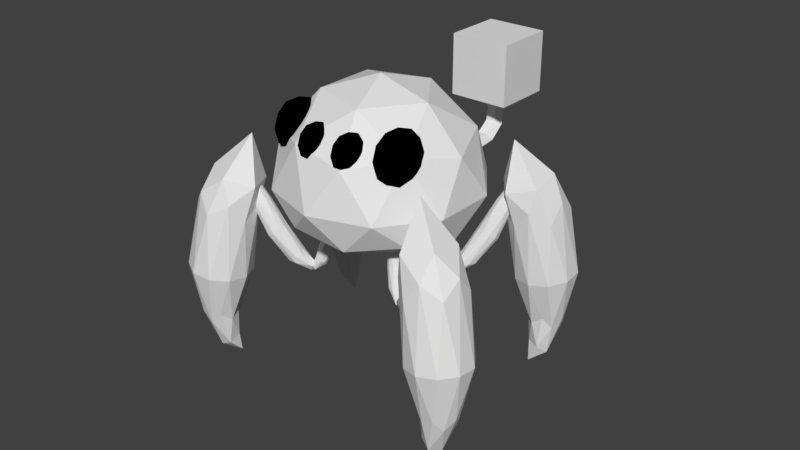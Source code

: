 # Source: YellowSpiderEnemy.blend  (saved by Blender 2.79.0; exported with 4.5.12 LTS)
import bpy
from mathutils import Matrix  # noqa: F401  (used for matrix-valued properties, if any)

bpy.ops.wm.read_factory_settings(use_empty=True)
scene = bpy.context.scene
scene.name = 'Scene'

# ---- collections
col_collection_1 = bpy.data.collections.new('Collection 1'); scene.collection.children.link(col_collection_1)

# ---- materials (node trees are filled in below, after node groups)
mat_body = bpy.data.materials.new('Body')
mat_body.alpha_threshold = 0.0
mat_body.use_transparent_shadow = False
mat_body.roughness = 0.5
mat_spidereyes = bpy.data.materials.new('SpiderEyes')
mat_spidereyes.alpha_threshold = 0.0
mat_spidereyes.use_transparent_shadow = False
mat_spidereyes.diffuse_color = (0.0, 0.0, 0.0, 1.0)
mat_spidereyes.roughness = 0.5

# ---- material node trees

# ---- world
world_world = bpy.data.worlds.new('World'); scene.world = world_world
world_world.color = (0.05088, 0.05088, 0.05088)
world_world.use_sun_shadow = False
world_world.sun_shadow_jitter_overblur = 0.0
world_world.cycles.sampling_method = 'MANUAL'

# ---- meshes
me_icosphere_015 = bpy.data.meshes.new('Icosphere.015')
me_icosphere_015.from_pydata([(1.705e-13, -2.469, -1.805), (0.6832, -1.061, -0.9788), (-0.2761, -1.319, -0.9094), (-0.8721, -0.6298, -1.076), (-0.2811, 0.05313, -1.248), (0.6801, -0.2135, -1.188), (0.5033, -0.3028, 0.9147), (-1.099, 0.206, 0.8723), (-1.099, 1.852, 0.7352), (0.5033, 2.361, 0.6928), (1.494, 1.029, 0.8037), (0.05213, 1.448, 2.27), (-0.1625, -1.966, -1.47), (0.4253, -1.869, -1.533), (0.2355, -1.529, -1.062), (0.7976, -0.879, -1.226), (0.4253, -1.555, -1.736), (-0.5257, -1.712, -1.635), (-0.6787, -1.275, -1.119), (-0.1625, -1.458, -1.799), (-0.6816, -0.4686, -1.318), (0.2308, -0.224, -1.384), (1.429, -0.2554, -0.2466), (1.429, 0.6226, -0.3578), (0.005217, -1.237, -0.1222), (0.8852, -0.9658, -0.1566), (-1.419, -0.2554, -0.2466), (-0.8747, -0.9658, -0.1566), (-0.8747, 1.333, -0.4477), (-1.419, 0.6226, -0.3578), (0.8852, 1.333, -0.4477), (0.005217, 1.604, -0.4821), (1.163, 0.4042, 1.145), (-0.3609, -0.07959, 1.185), (-1.303, 1.187, 1.079), (-0.3609, 2.454, 0.9739), (1.163, 1.97, 1.014), (0.4365, -0.01123, 1.548), (1.296, 1.16, 1.485), (-0.9541, 0.4363, 1.524), (-0.9541, 1.884, 1.447), (0.4365, 2.332, 1.423), (0.6832, -1.061, -0.9788), (-0.2761, -1.319, -0.9094), (-0.8721, -0.6298, -1.076), (-0.2811, 0.05313, -1.248), (0.6801, -0.2135, -1.188), (0.2355, -1.529, -1.062), (0.7976, -0.879, -1.226), (-0.6787, -1.275, -1.119), (-0.6816, -0.4686, -1.318), (0.2308, -0.224, -1.384), (-0.7283, -3.75, 0.5039), (-0.2638, -2.712, 0.6582), (-0.7436, -2.725, 0.7364), (-1.078, -2.549, 0.5992), (-0.8046, -2.426, 0.4362), (-0.3015, -2.527, 0.4727), (-0.1069, -0.5571, 1.307), (-0.6039, -0.4157, 1.279), (-0.622, -0.09923, 1.121), (-0.1361, -0.04515, 1.051), (0.1822, -0.3282, 1.166), (-0.03165, 0.9206, 1.589), (-0.7853, -3.429, 0.612), (-0.5082, -3.47, 0.5643), (-0.5078, -2.955, 0.6877), (-0.248, -2.839, 0.5327), (-0.5462, -3.522, 0.45), (-0.9946, -3.454, 0.527), (-0.9863, -2.859, 0.653), (-0.8468, -3.512, 0.4269), (-1.022, -2.683, 0.4766), (-0.5659, -2.671, 0.4022), (0.05811, -1.431, 0.8968), (0.04239, -1.263, 0.792), (-0.4154, -1.574, 1.035), (-0.1167, -1.55, 0.9896), (-0.9241, -1.343, 0.9385), (-0.7238, -1.496, 1.015), (-0.7649, -1.057, 0.7409), (-0.9398, -1.176, 0.8337), (-0.1579, -1.111, 0.7152), (-0.4663, -1.032, 0.6956), (0.1208, -0.2884, 1.298), (-0.3413, -0.3398, 1.364), (-0.644, -0.07066, 1.255), (-0.369, 0.1471, 1.121), (0.1036, 0.01255, 1.147), (-0.006466, 0.4249, 1.547), (0.1661, 0.574, 1.469), (-0.2976, 0.5136, 1.532), (-0.305, 0.7175, 1.445), (-0.01841, 0.7548, 1.406), (-0.2638, -2.712, 0.6582), (-0.7436, -2.725, 0.7364), (-1.078, -2.549, 0.5992), (-0.8046, -2.426, 0.4362), (-0.3015, -2.527, 0.4727), (-0.5078, -2.955, 0.6877), (-0.248, -2.839, 0.5327), (-0.9863, -2.859, 0.653), (-1.022, -2.683, 0.4766), (-0.5659, -2.671, 0.4022), (-0.7566, -3.507, 0.4391), (-1.063, -3.491, 0.7399), (-0.699, -3.447, 0.7508), (-0.5428, -3.78, 0.7496), (-0.8104, -4.03, 0.7379), (-1.132, -3.852, 0.7319), (-0.9342, -3.026, 1.456), (-0.6141, -3.201, 1.474), (-0.6877, -3.551, 1.506), (-1.053, -3.593, 1.508), (-1.206, -3.268, 1.477), (-0.9011, -2.976, 1.9), (-0.706, -3.455, 0.5423), (-0.9158, -3.471, 0.5231), (-0.8748, -3.418, 0.6846), (-1.129, -3.656, 0.6734), (-0.9427, -3.649, 0.4774), (-0.6032, -3.623, 0.5083), (-0.569, -3.587, 0.6902), (-0.7494, -3.743, 0.4682), (-0.6345, -3.93, 0.6826), (-0.9807, -3.973, 0.6722), (-1.212, -3.412, 1.127), (-1.257, -3.633, 1.138), (-0.8192, -3.232, 1.124), (-1.045, -3.259, 1.122), (-0.5268, -3.546, 1.144), (-0.6213, -3.341, 1.132), (-0.7387, -3.92, 1.161), (-0.5716, -3.766, 1.155), (-1.162, -3.837, 1.151), (-0.9643, -3.947, 1.159), (-1.103, -3.077, 1.523), (-0.7548, -3.037, 1.521), (-0.61, -3.346, 1.551), (-0.8682, -3.576, 1.571), (-1.173, -3.41, 1.554), (-0.9213, -2.898, 1.767), (-1.081, -3.037, 1.784), (-0.7332, -2.999, 1.779), (-0.7767, -3.201, 1.804), (-0.9916, -3.224, 1.807), (-1.063, -3.491, 0.7399), (-0.699, -3.447, 0.7508), (-0.5428, -3.78, 0.7496), (-0.8104, -4.03, 0.7379), (-1.132, -3.852, 0.7319), (-0.8748, -3.418, 0.6846), (-1.129, -3.656, 0.6734), (-0.569, -3.587, 0.6902), (-0.6345, -3.93, 0.6826), (-0.9807, -3.973, 0.6722)], [], [(0, 13, 12), (1, 13, 15), (0, 12, 17), (0, 17, 19), (0, 19, 16), (1, 15, 22), (2, 14, 24), (3, 18, 26), (4, 20, 28), (5, 21, 30), (1, 22, 25), (2, 24, 27), (3, 26, 29), (4, 28, 31), (5, 30, 23), (6, 32, 37), (7, 33, 39), (8, 34, 40), (9, 35, 41), (10, 36, 38), (38, 41, 11), (38, 36, 41), (36, 9, 41), (41, 40, 11), (41, 35, 40), (35, 8, 40), (40, 39, 11), (40, 34, 39), (34, 7, 39), (39, 37, 11), (39, 33, 37), (33, 6, 37), (37, 38, 11), (37, 32, 38), (32, 10, 38), (23, 36, 10), (23, 30, 36), (30, 9, 36), (31, 35, 9), (31, 28, 35), (28, 8, 35), (29, 34, 8), (29, 26, 34), (26, 7, 34), (27, 33, 7), (27, 24, 33), (24, 6, 33), (25, 32, 6), (25, 22, 32), (22, 10, 32), (30, 31, 9), (30, 21, 31), (21, 4, 31), (28, 29, 8), (28, 20, 29), (20, 3, 29), (26, 27, 7), (26, 18, 27), (18, 2, 27), (24, 25, 6), (24, 14, 25), (14, 1, 25), (22, 23, 10), (22, 15, 23), (15, 5, 23), (16, 21, 5), (16, 19, 21), (19, 4, 21), (19, 20, 4), (19, 17, 20), (17, 3, 20), (17, 18, 3), (17, 12, 18), (12, 2, 18), (15, 16, 5), (15, 13, 16), (13, 0, 16), (12, 14, 2), (12, 13, 14), (13, 1, 14), (15, 5, 46, 48), (3, 18, 49, 44), (15, 1, 42, 48), (20, 3, 44, 50), (4, 20, 50, 45), (14, 1, 42, 47), (21, 4, 45, 51), (18, 2, 43, 49), (2, 14, 47, 43), (5, 21, 51, 46), (52, 65, 64), (53, 65, 67), (52, 64, 69), (52, 69, 71), (52, 71, 68), (53, 67, 74), (54, 66, 76), (55, 70, 78), (56, 72, 80), (57, 73, 82), (53, 74, 77), (54, 76, 79), (55, 78, 81), (56, 80, 83), (57, 82, 75), (58, 84, 89), (59, 85, 91), (60, 86, 92), (61, 87, 93), (62, 88, 90), (90, 93, 63), (90, 88, 93), (88, 61, 93), (93, 92, 63), (93, 87, 92), (87, 60, 92), (92, 91, 63), (92, 86, 91), (86, 59, 91), (91, 89, 63), (91, 85, 89), (85, 58, 89), (89, 90, 63), (89, 84, 90), (84, 62, 90), (75, 88, 62), (75, 82, 88), (82, 61, 88), (83, 87, 61), (83, 80, 87), (80, 60, 87), (81, 86, 60), (81, 78, 86), (78, 59, 86), (79, 85, 59), (79, 76, 85), (76, 58, 85), (77, 84, 58), (77, 74, 84), (74, 62, 84), (82, 83, 61), (82, 73, 83), (73, 56, 83), (80, 81, 60), (80, 72, 81), (72, 55, 81), (78, 79, 59), (78, 70, 79), (70, 54, 79), (76, 77, 58), (76, 66, 77), (66, 53, 77), (74, 75, 62), (74, 67, 75), (67, 57, 75), (68, 73, 57), (68, 71, 73), (71, 56, 73), (71, 72, 56), (71, 69, 72), (69, 55, 72), (69, 70, 55), (69, 64, 70), (64, 54, 70), (67, 68, 57), (67, 65, 68), (65, 52, 68), (64, 66, 54), (64, 65, 66), (65, 53, 66), (67, 57, 98, 100), (55, 70, 101, 96), (67, 53, 94, 100), (72, 55, 96, 102), (56, 72, 102, 97), (66, 53, 94, 99), (73, 56, 97, 103), (70, 54, 95, 101), (54, 66, 99, 95), (57, 73, 103, 98), (104, 117, 116), (105, 117, 119), (104, 116, 121), (104, 121, 123), (104, 123, 120), (105, 119, 126), (106, 118, 128), (107, 122, 130), (108, 124, 132), (109, 125, 134), (105, 126, 129), (106, 128, 131), (107, 130, 133), (108, 132, 135), (109, 134, 127), (110, 136, 141), (111, 137, 143), (112, 138, 144), (113, 139, 145), (114, 140, 142), (142, 145, 115), (142, 140, 145), (140, 113, 145), (145, 144, 115), (145, 139, 144), (139, 112, 144), (144, 143, 115), (144, 138, 143), (138, 111, 143), (143, 141, 115), (143, 137, 141), (137, 110, 141), (141, 142, 115), (141, 136, 142), (136, 114, 142), (127, 140, 114), (127, 134, 140), (134, 113, 140), (135, 139, 113), (135, 132, 139), (132, 112, 139), (133, 138, 112), (133, 130, 138), (130, 111, 138), (131, 137, 111), (131, 128, 137), (128, 110, 137), (129, 136, 110), (129, 126, 136), (126, 114, 136), (134, 135, 113), (134, 125, 135), (125, 108, 135), (132, 133, 112), (132, 124, 133), (124, 107, 133), (130, 131, 111), (130, 122, 131), (122, 106, 131), (128, 129, 110), (128, 118, 129), (118, 105, 129), (126, 127, 114), (126, 119, 127), (119, 109, 127), (120, 125, 109), (120, 123, 125), (123, 108, 125), (123, 124, 108), (123, 121, 124), (121, 107, 124), (121, 122, 107), (121, 116, 122), (116, 106, 122), (119, 120, 109), (119, 117, 120), (117, 104, 120), (116, 118, 106), (116, 117, 118), (117, 105, 118), (119, 109, 150, 152), (107, 122, 153, 148), (119, 105, 146, 152), (124, 107, 148, 154), (108, 124, 154, 149), (118, 105, 146, 151), (125, 108, 149, 155), (122, 106, 147, 153), (106, 118, 151, 147), (109, 125, 155, 150)])
me_icosphere_015.materials.append(mat_body)
me_icosphere_015.use_remesh_preserve_volume = False
me_icosphere_015.use_remesh_preserve_attributes = False
me_icosphere_015.use_mirror_vertex_groups = False
me_icosphere_015.update()
me_icosphere_010 = bpy.data.meshes.new('Icosphere.010')
me_icosphere_010.from_pydata([(1.705e-13, -2.469, -1.805), (0.6832, -1.061, -0.9788), (-0.2761, -1.319, -0.9094), (-0.8721, -0.6298, -1.076), (-0.2811, 0.05313, -1.248), (0.6801, -0.2135, -1.188), (0.5033, -0.3028, 0.9147), (-1.099, 0.206, 0.8723), (-1.099, 1.852, 0.7352), (0.5033, 2.361, 0.6928), (1.494, 1.029, 0.8037), (0.05213, 1.448, 2.27), (-0.1625, -1.966, -1.47), (0.4253, -1.869, -1.533), (0.2355, -1.529, -1.062), (0.7976, -0.879, -1.226), (0.4253, -1.555, -1.736), (-0.5257, -1.712, -1.635), (-0.6787, -1.275, -1.119), (-0.1625, -1.458, -1.799), (-0.6816, -0.4686, -1.318), (0.2308, -0.224, -1.384), (1.429, -0.2554, -0.2466), (1.429, 0.6226, -0.3578), (0.005217, -1.237, -0.1222), (0.8852, -0.9658, -0.1566), (-1.419, -0.2554, -0.2466), (-0.8747, -0.9658, -0.1566), (-0.8747, 1.333, -0.4477), (-1.419, 0.6226, -0.3578), (0.8852, 1.333, -0.4477), (0.005217, 1.604, -0.4821), (1.163, 0.4042, 1.145), (-0.3609, -0.07959, 1.185), (-1.303, 1.187, 1.079), (-0.3609, 2.454, 0.9739), (1.163, 1.97, 1.014), (0.4365, -0.01123, 1.548), (1.296, 1.16, 1.485), (-0.9541, 0.4363, 1.524), (-0.9541, 1.884, 1.447), (0.4365, 2.332, 1.423), (0.6832, -1.061, -0.9788), (-0.2761, -1.319, -0.9094), (-0.8721, -0.6298, -1.076), (-0.2811, 0.05313, -1.248), (0.6801, -0.2135, -1.188), (0.2355, -1.529, -1.062), (0.7976, -0.879, -1.226), (-0.6787, -1.275, -1.119), (-0.6816, -0.4686, -1.318), (0.2308, -0.224, -1.384), (-0.7161, -3.502, 0.4372), (-1.078, -3.483, 0.7927), (-0.648, -3.43, 0.8056), (-0.4634, -3.824, 0.8041), (-0.7796, -4.12, 0.7902), (-1.16, -3.91, 0.7832), (-0.9342, -3.026, 1.456), (-0.6141, -3.201, 1.474), (-0.6877, -3.551, 1.506), (-1.053, -3.593, 1.508), (-1.206, -3.268, 1.477), (-0.9011, -2.976, 1.9), (-0.6563, -3.441, 0.5591), (-0.9042, -3.459, 0.5365), (-0.8557, -3.396, 0.7273), (-1.156, -3.678, 0.7141), (-0.9359, -3.669, 0.4824), (-0.5348, -3.639, 0.519), (-0.4943, -3.597, 0.734), (-0.7076, -3.781, 0.4716), (-0.5717, -4.002, 0.725), (-0.9809, -4.053, 0.7127), (-1.212, -3.412, 1.127), (-1.257, -3.633, 1.138), (-0.8192, -3.232, 1.124), (-1.045, -3.259, 1.122), (-0.5268, -3.546, 1.144), (-0.6213, -3.341, 1.132), (-0.7387, -3.92, 1.161), (-0.5716, -3.766, 1.155), (-1.162, -3.837, 1.151), (-0.9643, -3.947, 1.159), (-1.103, -3.077, 1.523), (-0.7548, -3.037, 1.521), (-0.61, -3.346, 1.551), (-0.8682, -3.576, 1.571), (-1.173, -3.41, 1.554), (-0.9213, -2.898, 1.767), (-1.081, -3.037, 1.784), (-0.7332, -2.999, 1.779), (-0.7767, -3.201, 1.804), (-0.9916, -3.224, 1.807), (-1.078, -3.483, 0.7927), (-0.648, -3.43, 0.8056), (-0.4634, -3.824, 0.8041), (-0.7796, -4.12, 0.7902), (-1.16, -3.91, 0.7832), (-0.8557, -3.396, 0.7273), (-1.156, -3.678, 0.7141), (-0.4943, -3.597, 0.734), (-0.5717, -4.002, 0.725), (-0.9809, -4.053, 0.7127), (-0.7283, -3.75, 0.5039), (-0.2638, -2.712, 0.6582), (-0.7436, -2.725, 0.7364), (-1.078, -2.549, 0.5992), (-0.8046, -2.426, 0.4362), (-0.3015, -2.527, 0.4727), (-0.1069, -0.5571, 1.307), (-0.604, -0.4157, 1.279), (-0.622, -0.09923, 1.121), (-0.1361, -0.04515, 1.051), (0.1822, -0.3282, 1.166), (-0.03165, 0.9206, 1.589), (-0.7853, -3.429, 0.612), (-0.5082, -3.47, 0.5643), (-0.5078, -2.955, 0.6877), (-0.248, -2.839, 0.5327), (-0.5462, -3.522, 0.45), (-0.9946, -3.454, 0.527), (-0.9863, -2.859, 0.653), (-0.8468, -3.512, 0.4269), (-1.022, -2.683, 0.4766), (-0.5659, -2.671, 0.4022), (0.05811, -1.431, 0.8968), (0.04238, -1.263, 0.792), (-0.4154, -1.574, 1.035), (-0.1167, -1.55, 0.9896), (-0.9241, -1.343, 0.9385), (-0.7238, -1.496, 1.015), (-0.7649, -1.057, 0.7409), (-0.9398, -1.176, 0.8337), (-0.1579, -1.111, 0.7152), (-0.4663, -1.032, 0.6956), (0.1208, -0.2884, 1.298), (-0.3413, -0.3398, 1.364), (-0.644, -0.07066, 1.255), (-0.369, 0.1471, 1.121), (0.1036, 0.01255, 1.147), (-0.006467, 0.4249, 1.547), (0.1661, 0.574, 1.469), (-0.2976, 0.5136, 1.532), (-0.305, 0.7175, 1.445), (-0.01841, 0.7548, 1.406), (-0.2638, -2.712, 0.6582), (-0.7436, -2.725, 0.7364), (-1.078, -2.549, 0.5992), (-0.8046, -2.426, 0.4362), (-0.3015, -2.527, 0.4727), (-0.5078, -2.955, 0.6877), (-0.248, -2.839, 0.5327), (-0.9863, -2.859, 0.653), (-1.022, -2.683, 0.4766), (-0.5659, -2.671, 0.4022)], [], [(0, 13, 12), (1, 13, 15), (0, 12, 17), (0, 17, 19), (0, 19, 16), (1, 15, 22), (2, 14, 24), (3, 18, 26), (4, 20, 28), (5, 21, 30), (1, 22, 25), (2, 24, 27), (3, 26, 29), (4, 28, 31), (5, 30, 23), (6, 32, 37), (7, 33, 39), (8, 34, 40), (9, 35, 41), (10, 36, 38), (38, 41, 11), (38, 36, 41), (36, 9, 41), (41, 40, 11), (41, 35, 40), (35, 8, 40), (40, 39, 11), (40, 34, 39), (34, 7, 39), (39, 37, 11), (39, 33, 37), (33, 6, 37), (37, 38, 11), (37, 32, 38), (32, 10, 38), (23, 36, 10), (23, 30, 36), (30, 9, 36), (31, 35, 9), (31, 28, 35), (28, 8, 35), (29, 34, 8), (29, 26, 34), (26, 7, 34), (27, 33, 7), (27, 24, 33), (24, 6, 33), (25, 32, 6), (25, 22, 32), (22, 10, 32), (30, 31, 9), (30, 21, 31), (21, 4, 31), (28, 29, 8), (28, 20, 29), (20, 3, 29), (26, 27, 7), (26, 18, 27), (18, 2, 27), (24, 25, 6), (24, 14, 25), (14, 1, 25), (22, 23, 10), (22, 15, 23), (15, 5, 23), (16, 21, 5), (16, 19, 21), (19, 4, 21), (19, 20, 4), (19, 17, 20), (17, 3, 20), (17, 18, 3), (17, 12, 18), (12, 2, 18), (15, 16, 5), (15, 13, 16), (13, 0, 16), (12, 14, 2), (12, 13, 14), (13, 1, 14), (15, 5, 46, 48), (3, 18, 49, 44), (15, 1, 42, 48), (20, 3, 44, 50), (4, 20, 50, 45), (14, 1, 42, 47), (21, 4, 45, 51), (18, 2, 43, 49), (2, 14, 47, 43), (5, 21, 51, 46), (52, 65, 64), (53, 65, 67), (52, 64, 69), (52, 69, 71), (52, 71, 68), (53, 67, 74), (54, 66, 76), (55, 70, 78), (56, 72, 80), (57, 73, 82), (53, 74, 77), (54, 76, 79), (55, 78, 81), (56, 80, 83), (57, 82, 75), (58, 84, 89), (59, 85, 91), (60, 86, 92), (61, 87, 93), (62, 88, 90), (90, 93, 63), (90, 88, 93), (88, 61, 93), (93, 92, 63), (93, 87, 92), (87, 60, 92), (92, 91, 63), (92, 86, 91), (86, 59, 91), (91, 89, 63), (91, 85, 89), (85, 58, 89), (89, 90, 63), (89, 84, 90), (84, 62, 90), (75, 88, 62), (75, 82, 88), (82, 61, 88), (83, 87, 61), (83, 80, 87), (80, 60, 87), (81, 86, 60), (81, 78, 86), (78, 59, 86), (79, 85, 59), (79, 76, 85), (76, 58, 85), (77, 84, 58), (77, 74, 84), (74, 62, 84), (82, 83, 61), (82, 73, 83), (73, 56, 83), (80, 81, 60), (80, 72, 81), (72, 55, 81), (78, 79, 59), (78, 70, 79), (70, 54, 79), (76, 77, 58), (76, 66, 77), (66, 53, 77), (74, 75, 62), (74, 67, 75), (67, 57, 75), (68, 73, 57), (68, 71, 73), (71, 56, 73), (71, 72, 56), (71, 69, 72), (69, 55, 72), (69, 70, 55), (69, 64, 70), (64, 54, 70), (67, 68, 57), (67, 65, 68), (65, 52, 68), (64, 66, 54), (64, 65, 66), (65, 53, 66), (67, 57, 98, 100), (55, 70, 101, 96), (67, 53, 94, 100), (72, 55, 96, 102), (56, 72, 102, 97), (66, 53, 94, 99), (73, 56, 97, 103), (70, 54, 95, 101), (54, 66, 99, 95), (57, 73, 103, 98), (104, 117, 116), (105, 117, 119), (104, 116, 121), (104, 121, 123), (104, 123, 120), (105, 119, 126), (106, 118, 128), (107, 122, 130), (108, 124, 132), (109, 125, 134), (105, 126, 129), (106, 128, 131), (107, 130, 133), (108, 132, 135), (109, 134, 127), (110, 136, 141), (111, 137, 143), (112, 138, 144), (113, 139, 145), (114, 140, 142), (142, 145, 115), (142, 140, 145), (140, 113, 145), (145, 144, 115), (145, 139, 144), (139, 112, 144), (144, 143, 115), (144, 138, 143), (138, 111, 143), (143, 141, 115), (143, 137, 141), (137, 110, 141), (141, 142, 115), (141, 136, 142), (136, 114, 142), (127, 140, 114), (127, 134, 140), (134, 113, 140), (135, 139, 113), (135, 132, 139), (132, 112, 139), (133, 138, 112), (133, 130, 138), (130, 111, 138), (131, 137, 111), (131, 128, 137), (128, 110, 137), (129, 136, 110), (129, 126, 136), (126, 114, 136), (134, 135, 113), (134, 125, 135), (125, 108, 135), (132, 133, 112), (132, 124, 133), (124, 107, 133), (130, 131, 111), (130, 122, 131), (122, 106, 131), (128, 129, 110), (128, 118, 129), (118, 105, 129), (126, 127, 114), (126, 119, 127), (119, 109, 127), (120, 125, 109), (120, 123, 125), (123, 108, 125), (123, 124, 108), (123, 121, 124), (121, 107, 124), (121, 122, 107), (121, 116, 122), (116, 106, 122), (119, 120, 109), (119, 117, 120), (117, 104, 120), (116, 118, 106), (116, 117, 118), (117, 105, 118), (119, 109, 150, 152), (107, 122, 153, 148), (119, 105, 146, 152), (124, 107, 148, 154), (108, 124, 154, 149), (118, 105, 146, 151), (125, 108, 149, 155), (122, 106, 147, 153), (106, 118, 151, 147), (109, 125, 155, 150)])
me_icosphere_010.materials.append(mat_body)
me_icosphere_010.use_remesh_preserve_volume = False
me_icosphere_010.use_remesh_preserve_attributes = False
me_icosphere_010.use_mirror_vertex_groups = False
me_icosphere_010.update()
me_icosphere_007 = bpy.data.meshes.new('Icosphere.007')
me_icosphere_007.from_pydata([(1.705e-13, -2.469, -1.805), (0.6832, -1.061, -0.9788), (-0.2761, -1.319, -0.9094), (-0.8721, -0.6298, -1.076), (-0.2811, 0.05313, -1.248), (0.6801, -0.2135, -1.188), (0.5033, -0.3028, 0.9147), (-1.099, 0.206, 0.8723), (-1.099, 1.852, 0.7352), (0.5033, 2.361, 0.6928), (1.494, 1.029, 0.8037), (0.05213, 1.448, 2.27), (-0.1625, -1.966, -1.47), (0.4253, -1.869, -1.533), (0.2355, -1.529, -1.062), (0.7976, -0.879, -1.226), (0.4253, -1.555, -1.736), (-0.5257, -1.712, -1.635), (-0.6787, -1.275, -1.119), (-0.1625, -1.458, -1.799), (-0.6816, -0.4686, -1.318), (0.2308, -0.224, -1.384), (1.429, -0.2554, -0.2466), (1.429, 0.6226, -0.3578), (0.005217, -1.237, -0.1222), (0.8852, -0.9658, -0.1566), (-1.419, -0.2554, -0.2466), (-0.8747, -0.9658, -0.1566), (-0.8747, 1.333, -0.4477), (-1.419, 0.6226, -0.3578), (0.8852, 1.333, -0.4477), (0.005217, 1.604, -0.4821), (1.163, 0.4042, 1.145), (-0.3609, -0.07959, 1.185), (-1.303, 1.187, 1.079), (-0.3609, 2.454, 0.9739), (1.163, 1.97, 1.014), (0.4365, -0.01123, 1.548), (1.296, 1.16, 1.485), (-0.9541, 0.4363, 1.524), (-0.9541, 1.884, 1.447), (0.4365, 2.332, 1.423), (0.6832, -1.061, -0.9788), (-0.2761, -1.319, -0.9094), (-0.8721, -0.6298, -1.076), (-0.2811, 0.05313, -1.248), (0.6801, -0.2135, -1.188), (0.2355, -1.529, -1.062), (0.7976, -0.879, -1.226), (-0.6787, -1.275, -1.119), (-0.6816, -0.4686, -1.318), (0.2308, -0.224, -1.384), (-0.7566, -3.507, 0.4391), (-1.063, -3.491, 0.7399), (-0.699, -3.447, 0.7508), (-0.5428, -3.78, 0.7496), (-0.8104, -4.03, 0.7379), (-1.132, -3.852, 0.7319), (-0.9342, -3.026, 1.456), (-0.6141, -3.201, 1.474), (-0.6877, -3.551, 1.506), (-1.053, -3.593, 1.508), (-1.206, -3.268, 1.477), (-0.9011, -2.976, 1.9), (-0.706, -3.455, 0.5423), (-0.9158, -3.471, 0.5231), (-0.8748, -3.418, 0.6846), (-1.129, -3.656, 0.6734), (-0.9427, -3.649, 0.4774), (-0.6032, -3.623, 0.5083), (-0.569, -3.587, 0.6902), (-0.7494, -3.743, 0.4682), (-0.6345, -3.93, 0.6826), (-0.9807, -3.973, 0.6722), (-1.212, -3.412, 1.127), (-1.257, -3.633, 1.138), (-0.8192, -3.232, 1.124), (-1.045, -3.259, 1.122), (-0.5268, -3.546, 1.144), (-0.6213, -3.341, 1.132), (-0.7387, -3.92, 1.161), (-0.5716, -3.766, 1.155), (-1.162, -3.837, 1.151), (-0.9643, -3.947, 1.159), (-1.103, -3.077, 1.523), (-0.7548, -3.037, 1.521), (-0.61, -3.346, 1.551), (-0.8682, -3.576, 1.571), (-1.173, -3.41, 1.554), (-0.9213, -2.898, 1.767), (-1.081, -3.037, 1.784), (-0.7332, -2.999, 1.779), (-0.7767, -3.201, 1.804), (-0.9916, -3.224, 1.807), (-1.063, -3.491, 0.7399), (-0.699, -3.447, 0.7508), (-0.5428, -3.78, 0.7496), (-0.8104, -4.03, 0.7379), (-1.132, -3.852, 0.7319), (-0.8748, -3.418, 0.6846), (-1.129, -3.656, 0.6734), (-0.569, -3.587, 0.6902), (-0.6345, -3.93, 0.6826), (-0.9807, -3.973, 0.6722), (-0.7283, -3.75, 0.5039), (-0.2638, -2.712, 0.6582), (-0.7436, -2.725, 0.7364), (-1.078, -2.549, 0.5992), (-0.8046, -2.426, 0.4362), (-0.3015, -2.527, 0.4727), (-0.1069, -0.5571, 1.307), (-0.6039, -0.4157, 1.279), (-0.622, -0.09923, 1.121), (-0.1361, -0.04515, 1.051), (0.1822, -0.3282, 1.166), (-0.03165, 0.9206, 1.589), (-0.7853, -3.429, 0.612), (-0.5082, -3.47, 0.5643), (-0.5078, -2.955, 0.6877), (-0.248, -2.839, 0.5327), (-0.5462, -3.522, 0.45), (-0.9946, -3.454, 0.527), (-0.9863, -2.859, 0.653), (-0.8468, -3.512, 0.4269), (-1.022, -2.683, 0.4766), (-0.5659, -2.671, 0.4022), (0.05811, -1.431, 0.8968), (0.04239, -1.263, 0.792), (-0.4154, -1.574, 1.035), (-0.1167, -1.55, 0.9896), (-0.9241, -1.343, 0.9385), (-0.7238, -1.496, 1.015), (-0.7649, -1.057, 0.7409), (-0.9398, -1.176, 0.8337), (-0.1579, -1.111, 0.7152), (-0.4663, -1.032, 0.6956), (0.1208, -0.2884, 1.298), (-0.3413, -0.3398, 1.364), (-0.644, -0.07066, 1.255), (-0.369, 0.1471, 1.121), (0.1036, 0.01255, 1.147), (-0.006466, 0.4249, 1.547), (0.1661, 0.574, 1.469), (-0.2976, 0.5136, 1.532), (-0.305, 0.7175, 1.445), (-0.01841, 0.7548, 1.406), (-0.2638, -2.712, 0.6582), (-0.7436, -2.725, 0.7364), (-1.078, -2.549, 0.5992), (-0.8046, -2.426, 0.4362), (-0.3015, -2.527, 0.4727), (-0.5078, -2.955, 0.6877), (-0.248, -2.839, 0.5327), (-0.9863, -2.859, 0.653), (-1.022, -2.683, 0.4766), (-0.5659, -2.671, 0.4022)], [], [(0, 13, 12), (1, 13, 15), (0, 12, 17), (0, 17, 19), (0, 19, 16), (1, 15, 22), (2, 14, 24), (3, 18, 26), (4, 20, 28), (5, 21, 30), (1, 22, 25), (2, 24, 27), (3, 26, 29), (4, 28, 31), (5, 30, 23), (6, 32, 37), (7, 33, 39), (8, 34, 40), (9, 35, 41), (10, 36, 38), (38, 41, 11), (38, 36, 41), (36, 9, 41), (41, 40, 11), (41, 35, 40), (35, 8, 40), (40, 39, 11), (40, 34, 39), (34, 7, 39), (39, 37, 11), (39, 33, 37), (33, 6, 37), (37, 38, 11), (37, 32, 38), (32, 10, 38), (23, 36, 10), (23, 30, 36), (30, 9, 36), (31, 35, 9), (31, 28, 35), (28, 8, 35), (29, 34, 8), (29, 26, 34), (26, 7, 34), (27, 33, 7), (27, 24, 33), (24, 6, 33), (25, 32, 6), (25, 22, 32), (22, 10, 32), (30, 31, 9), (30, 21, 31), (21, 4, 31), (28, 29, 8), (28, 20, 29), (20, 3, 29), (26, 27, 7), (26, 18, 27), (18, 2, 27), (24, 25, 6), (24, 14, 25), (14, 1, 25), (22, 23, 10), (22, 15, 23), (15, 5, 23), (16, 21, 5), (16, 19, 21), (19, 4, 21), (19, 20, 4), (19, 17, 20), (17, 3, 20), (17, 18, 3), (17, 12, 18), (12, 2, 18), (15, 16, 5), (15, 13, 16), (13, 0, 16), (12, 14, 2), (12, 13, 14), (13, 1, 14), (15, 5, 46, 48), (3, 18, 49, 44), (15, 1, 42, 48), (20, 3, 44, 50), (4, 20, 50, 45), (14, 1, 42, 47), (21, 4, 45, 51), (18, 2, 43, 49), (2, 14, 47, 43), (5, 21, 51, 46), (52, 65, 64), (53, 65, 67), (52, 64, 69), (52, 69, 71), (52, 71, 68), (53, 67, 74), (54, 66, 76), (55, 70, 78), (56, 72, 80), (57, 73, 82), (53, 74, 77), (54, 76, 79), (55, 78, 81), (56, 80, 83), (57, 82, 75), (58, 84, 89), (59, 85, 91), (60, 86, 92), (61, 87, 93), (62, 88, 90), (90, 93, 63), (90, 88, 93), (88, 61, 93), (93, 92, 63), (93, 87, 92), (87, 60, 92), (92, 91, 63), (92, 86, 91), (86, 59, 91), (91, 89, 63), (91, 85, 89), (85, 58, 89), (89, 90, 63), (89, 84, 90), (84, 62, 90), (75, 88, 62), (75, 82, 88), (82, 61, 88), (83, 87, 61), (83, 80, 87), (80, 60, 87), (81, 86, 60), (81, 78, 86), (78, 59, 86), (79, 85, 59), (79, 76, 85), (76, 58, 85), (77, 84, 58), (77, 74, 84), (74, 62, 84), (82, 83, 61), (82, 73, 83), (73, 56, 83), (80, 81, 60), (80, 72, 81), (72, 55, 81), (78, 79, 59), (78, 70, 79), (70, 54, 79), (76, 77, 58), (76, 66, 77), (66, 53, 77), (74, 75, 62), (74, 67, 75), (67, 57, 75), (68, 73, 57), (68, 71, 73), (71, 56, 73), (71, 72, 56), (71, 69, 72), (69, 55, 72), (69, 70, 55), (69, 64, 70), (64, 54, 70), (67, 68, 57), (67, 65, 68), (65, 52, 68), (64, 66, 54), (64, 65, 66), (65, 53, 66), (67, 57, 98, 100), (55, 70, 101, 96), (67, 53, 94, 100), (72, 55, 96, 102), (56, 72, 102, 97), (66, 53, 94, 99), (73, 56, 97, 103), (70, 54, 95, 101), (54, 66, 99, 95), (57, 73, 103, 98), (104, 117, 116), (105, 117, 119), (104, 116, 121), (104, 121, 123), (104, 123, 120), (105, 119, 126), (106, 118, 128), (107, 122, 130), (108, 124, 132), (109, 125, 134), (105, 126, 129), (106, 128, 131), (107, 130, 133), (108, 132, 135), (109, 134, 127), (110, 136, 141), (111, 137, 143), (112, 138, 144), (113, 139, 145), (114, 140, 142), (142, 145, 115), (142, 140, 145), (140, 113, 145), (145, 144, 115), (145, 139, 144), (139, 112, 144), (144, 143, 115), (144, 138, 143), (138, 111, 143), (143, 141, 115), (143, 137, 141), (137, 110, 141), (141, 142, 115), (141, 136, 142), (136, 114, 142), (127, 140, 114), (127, 134, 140), (134, 113, 140), (135, 139, 113), (135, 132, 139), (132, 112, 139), (133, 138, 112), (133, 130, 138), (130, 111, 138), (131, 137, 111), (131, 128, 137), (128, 110, 137), (129, 136, 110), (129, 126, 136), (126, 114, 136), (134, 135, 113), (134, 125, 135), (125, 108, 135), (132, 133, 112), (132, 124, 133), (124, 107, 133), (130, 131, 111), (130, 122, 131), (122, 106, 131), (128, 129, 110), (128, 118, 129), (118, 105, 129), (126, 127, 114), (126, 119, 127), (119, 109, 127), (120, 125, 109), (120, 123, 125), (123, 108, 125), (123, 124, 108), (123, 121, 124), (121, 107, 124), (121, 122, 107), (121, 116, 122), (116, 106, 122), (119, 120, 109), (119, 117, 120), (117, 104, 120), (116, 118, 106), (116, 117, 118), (117, 105, 118), (119, 109, 150, 152), (107, 122, 153, 148), (119, 105, 146, 152), (124, 107, 148, 154), (108, 124, 154, 149), (118, 105, 146, 151), (125, 108, 149, 155), (122, 106, 147, 153), (106, 118, 151, 147), (109, 125, 155, 150)])
me_icosphere_007.materials.append(mat_body)
me_icosphere_007.use_remesh_preserve_volume = False
me_icosphere_007.use_remesh_preserve_attributes = False
me_icosphere_007.use_mirror_vertex_groups = False
me_icosphere_007.update()
me_icosphere_003 = bpy.data.meshes.new('Icosphere.003')
me_icosphere_003.from_pydata([(1.705e-13, -2.469, -1.805), (0.6832, -1.061, -0.9788), (-0.2761, -1.319, -0.9094), (-0.8721, -0.6298, -1.076), (-0.2811, 0.05313, -1.248), (0.6801, -0.2135, -1.188), (0.5033, -0.3028, 0.9147), (-1.099, 0.206, 0.8723), (-1.099, 1.852, 0.7352), (0.5033, 2.361, 0.6928), (1.494, 1.029, 0.8037), (0.05213, 1.448, 2.27), (-0.1625, -1.966, -1.47), (0.4253, -1.869, -1.533), (0.2355, -1.529, -1.062), (0.7976, -0.879, -1.226), (0.4253, -1.555, -1.736), (-0.5257, -1.712, -1.635), (-0.6787, -1.275, -1.119), (-0.1625, -1.458, -1.799), (-0.6816, -0.4686, -1.318), (0.2308, -0.224, -1.384), (1.429, -0.2554, -0.2466), (1.429, 0.6226, -0.3578), (0.005217, -1.237, -0.1222), (0.8852, -0.9658, -0.1566), (-1.419, -0.2554, -0.2466), (-0.8747, -0.9658, -0.1566), (-0.8747, 1.333, -0.4477), (-1.419, 0.6226, -0.3578), (0.8852, 1.333, -0.4477), (0.005217, 1.604, -0.4821), (1.163, 0.4042, 1.145), (-0.3609, -0.07959, 1.185), (-1.303, 1.187, 1.079), (-0.3609, 2.454, 0.9739), (1.163, 1.97, 1.014), (0.4365, -0.01123, 1.548), (1.296, 1.16, 1.485), (-0.9541, 0.4363, 1.524), (-0.9541, 1.884, 1.447), (0.4365, 2.332, 1.423), (0.6832, -1.061, -0.9788), (-0.2761, -1.319, -0.9094), (-0.8721, -0.6298, -1.076), (-0.2811, 0.05313, -1.248), (0.6801, -0.2135, -1.188), (0.2355, -1.529, -1.062), (0.7976, -0.879, -1.226), (-0.6787, -1.275, -1.119), (-0.6816, -0.4686, -1.318), (0.2308, -0.224, -1.384), (-0.7283, -3.75, 0.5039), (-0.2638, -2.712, 0.6582), (-0.7436, -2.725, 0.7364), (-1.078, -2.549, 0.5992), (-0.8046, -2.426, 0.4362), (-0.3015, -2.527, 0.4727), (-0.1069, -0.5571, 1.307), (-0.604, -0.4157, 1.279), (-0.622, -0.09923, 1.121), (-0.1361, -0.04515, 1.051), (0.1822, -0.3282, 1.166), (-0.03165, 0.9206, 1.589), (-0.7853, -3.429, 0.6119), (-0.5082, -3.47, 0.5643), (-0.5078, -2.955, 0.6877), (-0.248, -2.839, 0.5327), (-0.5462, -3.522, 0.45), (-0.9946, -3.454, 0.527), (-0.9863, -2.859, 0.653), (-0.8468, -3.512, 0.4269), (-1.022, -2.683, 0.4766), (-0.5659, -2.671, 0.4022), (0.05811, -1.431, 0.8968), (0.04238, -1.263, 0.792), (-0.4154, -1.574, 1.035), (-0.1167, -1.55, 0.9896), (-0.9241, -1.343, 0.9385), (-0.7238, -1.496, 1.015), (-0.7649, -1.057, 0.7409), (-0.9398, -1.176, 0.8337), (-0.1579, -1.111, 0.7151), (-0.4663, -1.032, 0.6956), (0.1208, -0.2884, 1.298), (-0.3413, -0.3398, 1.364), (-0.644, -0.07066, 1.255), (-0.369, 0.1471, 1.121), (0.1036, 0.01255, 1.147), (-0.006467, 0.4249, 1.547), (0.1661, 0.574, 1.469), (-0.2976, 0.5136, 1.532), (-0.305, 0.7175, 1.445), (-0.01841, 0.7548, 1.406), (-0.2638, -2.712, 0.6582), (-0.7436, -2.725, 0.7364), (-1.078, -2.549, 0.5992), (-0.8046, -2.426, 0.4362), (-0.3015, -2.527, 0.4727), (-0.5078, -2.955, 0.6877), (-0.248, -2.839, 0.5327), (-0.9863, -2.859, 0.653), (-1.022, -2.683, 0.4766), (-0.5659, -2.671, 0.4022), (-0.7566, -3.507, 0.4391), (-1.063, -3.491, 0.7399), (-0.699, -3.447, 0.7508), (-0.5428, -3.78, 0.7496), (-0.8104, -4.03, 0.7379), (-1.132, -3.852, 0.7319), (-0.9342, -3.026, 1.456), (-0.6141, -3.201, 1.474), (-0.6877, -3.551, 1.506), (-1.053, -3.593, 1.508), (-1.206, -3.268, 1.477), (-0.9011, -2.976, 1.9), (-0.706, -3.455, 0.5423), (-0.9158, -3.471, 0.5231), (-0.8748, -3.418, 0.6846), (-1.129, -3.656, 0.6734), (-0.9427, -3.649, 0.4774), (-0.6032, -3.623, 0.5083), (-0.569, -3.587, 0.6902), (-0.7494, -3.743, 0.4682), (-0.6345, -3.93, 0.6826), (-0.9807, -3.973, 0.6722), (-1.212, -3.412, 1.127), (-1.257, -3.633, 1.138), (-0.8192, -3.232, 1.124), (-1.045, -3.259, 1.122), (-0.5268, -3.546, 1.144), (-0.6213, -3.341, 1.132), (-0.7387, -3.92, 1.161), (-0.5716, -3.766, 1.155), (-1.162, -3.837, 1.151), (-0.9643, -3.947, 1.159), (-1.103, -3.077, 1.523), (-0.7548, -3.037, 1.521), (-0.61, -3.346, 1.551), (-0.8682, -3.576, 1.571), (-1.173, -3.41, 1.554), (-0.9213, -2.898, 1.767), (-1.081, -3.037, 1.784), (-0.7332, -2.999, 1.779), (-0.7767, -3.201, 1.804), (-0.9916, -3.224, 1.807), (-1.063, -3.491, 0.7399), (-0.699, -3.447, 0.7508), (-0.5428, -3.78, 0.7496), (-0.8104, -4.03, 0.7379), (-1.132, -3.852, 0.7319), (-0.8748, -3.418, 0.6846), (-1.129, -3.656, 0.6734), (-0.569, -3.587, 0.6902), (-0.6345, -3.93, 0.6826), (-0.9807, -3.973, 0.6722)], [], [(0, 13, 12), (1, 13, 15), (0, 12, 17), (0, 17, 19), (0, 19, 16), (1, 15, 22), (2, 14, 24), (3, 18, 26), (4, 20, 28), (5, 21, 30), (1, 22, 25), (2, 24, 27), (3, 26, 29), (4, 28, 31), (5, 30, 23), (6, 32, 37), (7, 33, 39), (8, 34, 40), (9, 35, 41), (10, 36, 38), (38, 41, 11), (38, 36, 41), (36, 9, 41), (41, 40, 11), (41, 35, 40), (35, 8, 40), (40, 39, 11), (40, 34, 39), (34, 7, 39), (39, 37, 11), (39, 33, 37), (33, 6, 37), (37, 38, 11), (37, 32, 38), (32, 10, 38), (23, 36, 10), (23, 30, 36), (30, 9, 36), (31, 35, 9), (31, 28, 35), (28, 8, 35), (29, 34, 8), (29, 26, 34), (26, 7, 34), (27, 33, 7), (27, 24, 33), (24, 6, 33), (25, 32, 6), (25, 22, 32), (22, 10, 32), (30, 31, 9), (30, 21, 31), (21, 4, 31), (28, 29, 8), (28, 20, 29), (20, 3, 29), (26, 27, 7), (26, 18, 27), (18, 2, 27), (24, 25, 6), (24, 14, 25), (14, 1, 25), (22, 23, 10), (22, 15, 23), (15, 5, 23), (16, 21, 5), (16, 19, 21), (19, 4, 21), (19, 20, 4), (19, 17, 20), (17, 3, 20), (17, 18, 3), (17, 12, 18), (12, 2, 18), (15, 16, 5), (15, 13, 16), (13, 0, 16), (12, 14, 2), (12, 13, 14), (13, 1, 14), (15, 5, 46, 48), (3, 18, 49, 44), (15, 1, 42, 48), (20, 3, 44, 50), (4, 20, 50, 45), (14, 1, 42, 47), (21, 4, 45, 51), (18, 2, 43, 49), (2, 14, 47, 43), (5, 21, 51, 46), (52, 65, 64), (53, 65, 67), (52, 64, 69), (52, 69, 71), (52, 71, 68), (53, 67, 74), (54, 66, 76), (55, 70, 78), (56, 72, 80), (57, 73, 82), (53, 74, 77), (54, 76, 79), (55, 78, 81), (56, 80, 83), (57, 82, 75), (58, 84, 89), (59, 85, 91), (60, 86, 92), (61, 87, 93), (62, 88, 90), (90, 93, 63), (90, 88, 93), (88, 61, 93), (93, 92, 63), (93, 87, 92), (87, 60, 92), (92, 91, 63), (92, 86, 91), (86, 59, 91), (91, 89, 63), (91, 85, 89), (85, 58, 89), (89, 90, 63), (89, 84, 90), (84, 62, 90), (75, 88, 62), (75, 82, 88), (82, 61, 88), (83, 87, 61), (83, 80, 87), (80, 60, 87), (81, 86, 60), (81, 78, 86), (78, 59, 86), (79, 85, 59), (79, 76, 85), (76, 58, 85), (77, 84, 58), (77, 74, 84), (74, 62, 84), (82, 83, 61), (82, 73, 83), (73, 56, 83), (80, 81, 60), (80, 72, 81), (72, 55, 81), (78, 79, 59), (78, 70, 79), (70, 54, 79), (76, 77, 58), (76, 66, 77), (66, 53, 77), (74, 75, 62), (74, 67, 75), (67, 57, 75), (68, 73, 57), (68, 71, 73), (71, 56, 73), (71, 72, 56), (71, 69, 72), (69, 55, 72), (69, 70, 55), (69, 64, 70), (64, 54, 70), (67, 68, 57), (67, 65, 68), (65, 52, 68), (64, 66, 54), (64, 65, 66), (65, 53, 66), (67, 57, 98, 100), (55, 70, 101, 96), (67, 53, 94, 100), (72, 55, 96, 102), (56, 72, 102, 97), (66, 53, 94, 99), (73, 56, 97, 103), (70, 54, 95, 101), (54, 66, 99, 95), (57, 73, 103, 98), (104, 117, 116), (105, 117, 119), (104, 116, 121), (104, 121, 123), (104, 123, 120), (105, 119, 126), (106, 118, 128), (107, 122, 130), (108, 124, 132), (109, 125, 134), (105, 126, 129), (106, 128, 131), (107, 130, 133), (108, 132, 135), (109, 134, 127), (110, 136, 141), (111, 137, 143), (112, 138, 144), (113, 139, 145), (114, 140, 142), (142, 145, 115), (142, 140, 145), (140, 113, 145), (145, 144, 115), (145, 139, 144), (139, 112, 144), (144, 143, 115), (144, 138, 143), (138, 111, 143), (143, 141, 115), (143, 137, 141), (137, 110, 141), (141, 142, 115), (141, 136, 142), (136, 114, 142), (127, 140, 114), (127, 134, 140), (134, 113, 140), (135, 139, 113), (135, 132, 139), (132, 112, 139), (133, 138, 112), (133, 130, 138), (130, 111, 138), (131, 137, 111), (131, 128, 137), (128, 110, 137), (129, 136, 110), (129, 126, 136), (126, 114, 136), (134, 135, 113), (134, 125, 135), (125, 108, 135), (132, 133, 112), (132, 124, 133), (124, 107, 133), (130, 131, 111), (130, 122, 131), (122, 106, 131), (128, 129, 110), (128, 118, 129), (118, 105, 129), (126, 127, 114), (126, 119, 127), (119, 109, 127), (120, 125, 109), (120, 123, 125), (123, 108, 125), (123, 124, 108), (123, 121, 124), (121, 107, 124), (121, 122, 107), (121, 116, 122), (116, 106, 122), (119, 120, 109), (119, 117, 120), (117, 104, 120), (116, 118, 106), (116, 117, 118), (117, 105, 118), (119, 109, 150, 152), (107, 122, 153, 148), (119, 105, 146, 152), (124, 107, 148, 154), (108, 124, 154, 149), (118, 105, 146, 151), (125, 108, 149, 155), (122, 106, 147, 153), (106, 118, 151, 147), (109, 125, 155, 150)])
me_icosphere_003.materials.append(mat_body)
me_icosphere_003.use_remesh_preserve_volume = False
me_icosphere_003.use_remesh_preserve_attributes = False
me_icosphere_003.use_mirror_vertex_groups = False
me_icosphere_003.update()
me_icosphere_001 = bpy.data.meshes.new('Icosphere.001')
me_icosphere_001.from_pydata([(0.0, 0.0, -0.0903), (0.7236, -0.5257, 0.133), (-0.2764, -0.8506, 0.133), (-0.8944, 0.0, 0.133), (-0.2764, 0.8506, 0.133), (0.7236, 0.5257, 0.133), (0.2764, -0.8506, 0.8394), (-0.7236, -0.5257, 0.8394), (-0.7236, 0.5257, 0.8394), (0.2764, 0.8506, 0.8394), (0.8944, 0.0, 0.8394), (0.0, 0.0, 1.392), (-0.1625, -0.5, -0.09104), (0.4253, -0.309, -0.09104), (0.2629, -0.809, 0.05444), (0.8506, 0.0, 0.05444), (0.4253, 0.309, -0.09104), (-0.5257, 0.0, -0.09104), (-0.6882, -0.5, 0.05444), (-0.1625, 0.5, -0.09104), (-0.6882, 0.5, 0.05444), (0.2629, 0.809, 0.05444), (0.9511, -0.309, 0.3922), (0.9511, 0.309, 0.3922), (0.0, -1.0, 0.3922), (0.5878, -0.809, 0.3922), (-0.9511, -0.309, 0.3922), (-0.5878, -0.809, 0.3922), (-0.5878, 0.809, 0.3922), (-0.9511, 0.309, 0.3922), (0.5878, 0.809, 0.3922), (-0.0973, 1.302, 0.2427), (0.6882, -0.5, 0.9179), (-0.2629, -0.809, 0.9179), (-0.8506, 0.0, 0.9179), (-0.2629, 0.809, 0.9179), (0.6882, 0.5, 0.9179), (0.1625, -0.5, 1.243), (0.5257, 0.0, 1.243), (-0.4253, -0.309, 1.243), (-0.4253, 0.309, 1.243), (0.1625, 0.5, 1.243), (-0.5136, -0.4949, 0.6717), (-0.3855, -0.6317, 0.8156), (-0.5625, -0.7163, 0.8156), (-0.6719, -0.4949, 0.8156), (-0.5625, -0.2734, 0.8156), (-0.3855, -0.358, 0.8156), (-0.4647, -0.7163, 1.048), (-0.6417, -0.6317, 1.048), (-0.6417, -0.358, 1.048), (-0.4647, -0.2734, 1.048), (-0.3553, -0.4949, 1.048), (-0.5136, -0.4949, 1.192), (-0.5423, -0.625, 0.7106), (-0.4383, -0.5753, 0.7106), (-0.467, -0.7055, 0.7952), (-0.363, -0.4949, 0.7952), (-0.4383, -0.4144, 0.7106), (-0.6066, -0.4949, 0.7106), (-0.6354, -0.625, 0.7952), (-0.5423, -0.3647, 0.7106), (-0.6354, -0.3647, 0.7952), (-0.467, -0.2842, 0.7952), (-0.3452, -0.5753, 0.932), (-0.3452, -0.4144, 0.932), (-0.5136, -0.7552, 0.932), (-0.4095, -0.7055, 0.932), (-0.6819, -0.5753, 0.932), (-0.6176, -0.7055, 0.932), (-0.6176, -0.2842, 0.932), (-0.6819, -0.4144, 0.932), (-0.4095, -0.2842, 0.932), (-0.5136, -0.2345, 0.932), (-0.3918, -0.625, 1.069), (-0.5601, -0.7055, 1.069), (-0.6642, -0.4949, 1.069), (-0.5601, -0.2842, 1.069), (-0.3918, -0.3647, 1.069), (-0.4848, -0.625, 1.153), (-0.4205, -0.4949, 1.153), (-0.5889, -0.5753, 1.153), (-0.5889, -0.4144, 1.153), (-0.4848, -0.3647, 1.153), (0.6172, -0.4949, 0.6717), (0.7453, -0.6317, 0.8156), (0.5683, -0.7163, 0.8156), (0.4589, -0.4949, 0.8156), (0.5683, -0.2734, 0.8156), (0.7453, -0.358, 0.8156), (0.6661, -0.7163, 1.048), (0.4891, -0.6317, 1.048), (0.4891, -0.358, 1.048), (0.6661, -0.2734, 1.048), (0.7755, -0.4949, 1.048), (0.6172, -0.4949, 1.192), (0.5885, -0.625, 0.7106), (0.6925, -0.5753, 0.7106), (0.6638, -0.7055, 0.7952), (0.7678, -0.4949, 0.7952), (0.6925, -0.4144, 0.7106), (0.5242, -0.4949, 0.7106), (0.4954, -0.625, 0.7952), (0.5885, -0.3647, 0.7106), (0.4954, -0.3647, 0.7952), (0.6638, -0.2842, 0.7952), (0.7856, -0.5753, 0.932), (0.7856, -0.4144, 0.932), (0.6172, -0.7552, 0.932), (0.7213, -0.7055, 0.932), (0.4489, -0.5753, 0.932), (0.5132, -0.7055, 0.932), (0.5132, -0.2842, 0.932), (0.4489, -0.4144, 0.932), (0.7213, -0.2842, 0.932), (0.6172, -0.2345, 0.932), (0.739, -0.625, 1.069), (0.5707, -0.7055, 1.069), (0.4666, -0.4949, 1.069), (0.5707, -0.2842, 1.069), (0.739, -0.3647, 1.069), (0.646, -0.625, 1.153), (0.7103, -0.4949, 1.153), (0.5419, -0.5753, 1.153), (0.5419, -0.4144, 1.153), (0.646, -0.3647, 1.153), (0.2472, -0.6919, 0.7467), (0.3384, -0.7894, 0.8492), (0.2124, -0.8496, 0.8492), (0.1345, -0.6919, 0.8492), (0.2124, -0.5343, 0.8492), (0.3384, -0.5945, 0.8492), (0.282, -0.8496, 1.015), (0.156, -0.7894, 1.015), (0.156, -0.5945, 1.015), (0.282, -0.5343, 1.015), (0.3599, -0.6919, 1.015), (0.2472, -0.6919, 1.117), (0.2268, -0.7846, 0.7744), (0.3008, -0.7492, 0.7744), (0.2803, -0.8419, 0.8346), (0.3544, -0.6919, 0.8346), (0.3008, -0.6347, 0.7744), (0.181, -0.6919, 0.7744), (0.1605, -0.7846, 0.8346), (0.2268, -0.5993, 0.7744), (0.1605, -0.5993, 0.8346), (0.2803, -0.542, 0.8346), (0.3671, -0.7492, 0.932), (0.3671, -0.6347, 0.932), (0.2472, -0.8773, 0.932), (0.3213, -0.8419, 0.932), (0.1274, -0.7492, 0.932), (0.1732, -0.8419, 0.932), (0.1732, -0.542, 0.932), (0.1274, -0.6347, 0.932), (0.3213, -0.542, 0.932), (0.2472, -0.5066, 0.932), (0.3339, -0.7846, 1.029), (0.2141, -0.8419, 1.029), (0.14, -0.6919, 1.029), (0.2141, -0.542, 1.029), (0.3339, -0.5993, 1.029), (0.2677, -0.7846, 1.09), (0.3135, -0.6919, 1.09), (0.1936, -0.7492, 1.09), (0.1936, -0.6347, 1.09), (0.2677, -0.5993, 1.09), (-0.1274, -0.6919, 0.7467), (-0.0362, -0.7894, 0.8492), (-0.1622, -0.8496, 0.8492), (-0.2401, -0.6919, 0.8492), (-0.1622, -0.5343, 0.8492), (-0.0362, -0.5945, 0.8492), (-0.09255, -0.8496, 1.015), (-0.2185, -0.7894, 1.015), (-0.2185, -0.5945, 1.015), (-0.09255, -0.5343, 1.015), (-0.01467, -0.6919, 1.015), (-0.1274, -0.6919, 1.117), (-0.1478, -0.7846, 0.7744), (-0.07378, -0.7492, 0.7744), (-0.09425, -0.8419, 0.8346), (-0.02019, -0.6919, 0.8346), (-0.07378, -0.6347, 0.7744), (-0.1936, -0.6919, 0.7744), (-0.2141, -0.7846, 0.8346), (-0.1478, -0.5993, 0.7744), (-0.2141, -0.5993, 0.8346), (-0.09425, -0.542, 0.8346), (-0.007538, -0.7492, 0.932), (-0.007538, -0.6347, 0.932), (-0.1274, -0.8773, 0.932), (-0.05331, -0.8419, 0.932), (-0.2472, -0.7492, 0.932), (-0.2014, -0.8419, 0.932), (-0.2014, -0.542, 0.932), (-0.2472, -0.6347, 0.932), (-0.05331, -0.542, 0.932), (-0.1274, -0.5066, 0.932), (-0.04066, -0.7846, 1.029), (-0.1605, -0.8419, 1.029), (-0.2345, -0.6919, 1.029), (-0.1605, -0.542, 1.029), (-0.04066, -0.5993, 1.029), (-0.1069, -0.7846, 1.09), (-0.06113, -0.6919, 1.09), (-0.181, -0.7492, 1.09), (-0.181, -0.6347, 1.09), (-0.1069, -0.5993, 1.09), (-0.1566, 0.9816, 0.3447), (-0.07433, 0.9925, 0.2763), (-0.09832, 1.602, 0.2741), (0.07167, 0.9925, 0.4629), (-0.07076, 0.9815, 0.4836), (0.0681, 0.9815, 0.2555), (0.1539, 0.9816, 0.3447), (-0.04749, 1.308, 0.2012), (0.04093, 1.308, 0.3142), (-0.04533, 1.302, 0.3268), (0.03877, 1.302, 0.1887), (0.09074, 1.302, 0.2427), (-0.04851, 1.633, 0.246), (-0.1002, 1.779, 0.5404), (0.03991, 1.562, 0.334), (-0.04635, 1.549, 0.3396), (0.03774, 1.636, 0.232), (0.08972, 1.602, 0.2741), (-0.09923, 1.754, 0.395), (-0.04942, 1.795, 0.3837), (-0.1011, 1.776, 0.7263), (0.039, 1.692, 0.4309), (-0.04725, 1.678, 0.4301), (0.03684, 1.803, 0.3724), (0.08881, 1.754, 0.395), (-0.05038, 1.821, 0.5449), (0.03804, 1.708, 0.5508), (-0.04822, 1.695, 0.5447), (0.03588, 1.833, 0.5376), (0.08785, 1.779, 0.5404), (-0.05127, 1.817, 0.733), (-0.007057, 1.776, 0.7568), (0.03715, 1.704, 0.7328), (-0.0491, 1.692, 0.7261), (0.03499, 1.83, 0.7264), (0.08696, 1.776, 0.7263), (-0.3109, 1.451, 0.7117), (-0.3109, 1.451, 1.334), (-0.3109, 2.073, 0.7117), (-0.3109, 2.073, 1.334), (0.3109, 1.451, 0.7117), (0.3109, 1.451, 1.334), (0.3109, 2.073, 0.7117), (0.3109, 2.073, 1.334)], [], [(0, 13, 12), (1, 13, 15), (0, 12, 17), (0, 17, 19), (0, 19, 16), (1, 15, 22), (2, 14, 24), (3, 18, 26), (4, 20, 28), (5, 21, 30), (1, 22, 25), (2, 24, 27), (3, 26, 29), (35, 9, 213, 214), (5, 30, 23), (6, 32, 37), (7, 33, 39), (8, 34, 40), (9, 35, 41), (10, 36, 38), (38, 41, 11), (38, 36, 41), (36, 9, 41), (41, 40, 11), (41, 35, 40), (35, 8, 40), (40, 39, 11), (40, 34, 39), (34, 7, 39), (39, 37, 11), (39, 33, 37), (33, 6, 37), (37, 38, 11), (37, 32, 38), (32, 10, 38), (23, 36, 10), (23, 30, 36), (30, 9, 36), (28, 35, 214, 210), (30, 21, 215, 216), (28, 8, 35), (29, 34, 8), (29, 26, 34), (26, 7, 34), (27, 33, 7), (27, 24, 33), (24, 6, 33), (25, 32, 6), (25, 22, 32), (22, 10, 32), (4, 28, 210, 211), (9, 30, 216, 213), (21, 4, 211, 215), (28, 29, 8), (28, 20, 29), (20, 3, 29), (26, 27, 7), (26, 18, 27), (18, 2, 27), (24, 25, 6), (24, 14, 25), (14, 1, 25), (22, 23, 10), (22, 15, 23), (15, 5, 23), (16, 21, 5), (16, 19, 21), (19, 4, 21), (19, 20, 4), (19, 17, 20), (17, 3, 20), (17, 18, 3), (17, 12, 18), (12, 2, 18), (15, 16, 5), (15, 13, 16), (13, 0, 16), (12, 14, 2), (12, 13, 14), (13, 1, 14), (42, 55, 54), (43, 55, 57), (42, 54, 59), (42, 59, 61), (42, 61, 58), (43, 57, 64), (44, 56, 66), (45, 60, 68), (46, 62, 70), (47, 63, 72), (43, 64, 67), (44, 66, 69), (45, 68, 71), (46, 70, 73), (47, 72, 65), (48, 74, 79), (49, 75, 81), (50, 76, 82), (51, 77, 83), (52, 78, 80), (80, 83, 53), (80, 78, 83), (78, 51, 83), (83, 82, 53), (83, 77, 82), (77, 50, 82), (82, 81, 53), (82, 76, 81), (76, 49, 81), (81, 79, 53), (81, 75, 79), (75, 48, 79), (79, 80, 53), (79, 74, 80), (74, 52, 80), (65, 78, 52), (65, 72, 78), (72, 51, 78), (73, 77, 51), (73, 70, 77), (70, 50, 77), (71, 76, 50), (71, 68, 76), (68, 49, 76), (69, 75, 49), (69, 66, 75), (66, 48, 75), (67, 74, 48), (67, 64, 74), (64, 52, 74), (72, 73, 51), (72, 63, 73), (63, 46, 73), (70, 71, 50), (70, 62, 71), (62, 45, 71), (68, 69, 49), (68, 60, 69), (60, 44, 69), (66, 67, 48), (66, 56, 67), (56, 43, 67), (64, 65, 52), (64, 57, 65), (57, 47, 65), (58, 63, 47), (58, 61, 63), (61, 46, 63), (61, 62, 46), (61, 59, 62), (59, 45, 62), (59, 60, 45), (59, 54, 60), (54, 44, 60), (57, 58, 47), (57, 55, 58), (55, 42, 58), (54, 56, 44), (54, 55, 56), (55, 43, 56), (84, 97, 96), (85, 97, 99), (84, 96, 101), (84, 101, 103), (84, 103, 100), (85, 99, 106), (86, 98, 108), (87, 102, 110), (88, 104, 112), (89, 105, 114), (85, 106, 109), (86, 108, 111), (87, 110, 113), (88, 112, 115), (89, 114, 107), (90, 116, 121), (91, 117, 123), (92, 118, 124), (93, 119, 125), (94, 120, 122), (122, 125, 95), (122, 120, 125), (120, 93, 125), (125, 124, 95), (125, 119, 124), (119, 92, 124), (124, 123, 95), (124, 118, 123), (118, 91, 123), (123, 121, 95), (123, 117, 121), (117, 90, 121), (121, 122, 95), (121, 116, 122), (116, 94, 122), (107, 120, 94), (107, 114, 120), (114, 93, 120), (115, 119, 93), (115, 112, 119), (112, 92, 119), (113, 118, 92), (113, 110, 118), (110, 91, 118), (111, 117, 91), (111, 108, 117), (108, 90, 117), (109, 116, 90), (109, 106, 116), (106, 94, 116), (114, 115, 93), (114, 105, 115), (105, 88, 115), (112, 113, 92), (112, 104, 113), (104, 87, 113), (110, 111, 91), (110, 102, 111), (102, 86, 111), (108, 109, 90), (108, 98, 109), (98, 85, 109), (106, 107, 94), (106, 99, 107), (99, 89, 107), (100, 105, 89), (100, 103, 105), (103, 88, 105), (103, 104, 88), (103, 101, 104), (101, 87, 104), (101, 102, 87), (101, 96, 102), (96, 86, 102), (99, 100, 89), (99, 97, 100), (97, 84, 100), (96, 98, 86), (96, 97, 98), (97, 85, 98), (126, 139, 138), (127, 139, 141), (126, 138, 143), (126, 143, 145), (126, 145, 142), (127, 141, 148), (128, 140, 150), (129, 144, 152), (130, 146, 154), (131, 147, 156), (127, 148, 151), (128, 150, 153), (129, 152, 155), (130, 154, 157), (131, 156, 149), (132, 158, 163), (133, 159, 165), (134, 160, 166), (135, 161, 167), (136, 162, 164), (164, 167, 137), (164, 162, 167), (162, 135, 167), (167, 166, 137), (167, 161, 166), (161, 134, 166), (166, 165, 137), (166, 160, 165), (160, 133, 165), (165, 163, 137), (165, 159, 163), (159, 132, 163), (163, 164, 137), (163, 158, 164), (158, 136, 164), (149, 162, 136), (149, 156, 162), (156, 135, 162), (157, 161, 135), (157, 154, 161), (154, 134, 161), (155, 160, 134), (155, 152, 160), (152, 133, 160), (153, 159, 133), (153, 150, 159), (150, 132, 159), (151, 158, 132), (151, 148, 158), (148, 136, 158), (156, 157, 135), (156, 147, 157), (147, 130, 157), (154, 155, 134), (154, 146, 155), (146, 129, 155), (152, 153, 133), (152, 144, 153), (144, 128, 153), (150, 151, 132), (150, 140, 151), (140, 127, 151), (148, 149, 136), (148, 141, 149), (141, 131, 149), (142, 147, 131), (142, 145, 147), (145, 130, 147), (145, 146, 130), (145, 143, 146), (143, 129, 146), (143, 144, 129), (143, 138, 144), (138, 128, 144), (141, 142, 131), (141, 139, 142), (139, 126, 142), (138, 140, 128), (138, 139, 140), (139, 127, 140), (168, 181, 180), (169, 181, 183), (168, 180, 185), (168, 185, 187), (168, 187, 184), (169, 183, 190), (170, 182, 192), (171, 186, 194), (172, 188, 196), (173, 189, 198), (169, 190, 193), (170, 192, 195), (171, 194, 197), (172, 196, 199), (173, 198, 191), (174, 200, 205), (175, 201, 207), (176, 202, 208), (177, 203, 209), (178, 204, 206), (206, 209, 179), (206, 204, 209), (204, 177, 209), (209, 208, 179), (209, 203, 208), (203, 176, 208), (208, 207, 179), (208, 202, 207), (202, 175, 207), (207, 205, 179), (207, 201, 205), (201, 174, 205), (205, 206, 179), (205, 200, 206), (200, 178, 206), (191, 204, 178), (191, 198, 204), (198, 177, 204), (199, 203, 177), (199, 196, 203), (196, 176, 203), (197, 202, 176), (197, 194, 202), (194, 175, 202), (195, 201, 175), (195, 192, 201), (192, 174, 201), (193, 200, 174), (193, 190, 200), (190, 178, 200), (198, 199, 177), (198, 189, 199), (189, 172, 199), (196, 197, 176), (196, 188, 197), (188, 171, 197), (194, 195, 175), (194, 186, 195), (186, 170, 195), (192, 193, 174), (192, 182, 193), (182, 169, 193), (190, 191, 178), (190, 183, 191), (183, 173, 191), (184, 189, 173), (184, 187, 189), (187, 172, 189), (187, 188, 172), (187, 185, 188), (185, 171, 188), (185, 186, 171), (185, 180, 186), (180, 170, 186), (183, 184, 173), (183, 181, 184), (181, 168, 184), (180, 182, 170), (180, 181, 182), (181, 169, 182), (210, 214, 219, 31), (216, 215, 220, 221), (215, 211, 217, 220), (211, 210, 31, 217), (214, 213, 218, 219), (213, 216, 221, 218), (217, 31, 212, 222), (219, 218, 224, 225), (218, 221, 227, 224), (31, 219, 225, 212), (221, 220, 226, 227), (220, 217, 222, 226), (224, 227, 234, 231), (212, 225, 232, 228), (227, 226, 233, 234), (226, 222, 229, 233), (222, 212, 228, 229), (225, 224, 231, 232), (233, 229, 235, 238), (229, 228, 223, 235), (232, 231, 236, 237), (231, 234, 239, 236), (228, 232, 237, 223), (234, 233, 238, 239), (237, 236, 242, 243), (236, 239, 245, 242), (223, 237, 243, 230), (239, 238, 244, 245), (238, 235, 240, 244), (235, 223, 230, 240), (240, 230, 241), (241, 243, 242), (241, 230, 243), (245, 241, 242), (245, 244, 241), (244, 240, 241), (246, 247, 249, 248), (248, 249, 253, 252), (252, 253, 251, 250), (250, 251, 247, 246), (248, 252, 250, 246), (253, 249, 247, 251)])
me_icosphere_001.polygons.foreach_set('material_index', [1, 1, 1, 1, 1, 1, 1, 1, 1, 1, 1, 1, 1, 1, 1, 1, 1, 1, 1, 1, 1, 1, 1, 1, 1, 1, 1, 1, 1, 1, 1, 1, 1, 1, 1, 1, 1, 1, 1, 1, 1, 1, 1, 1, 1, 1, 1, 1, 1, 1, 1, 1, 1, 1, 1, 1, 1, 1, 1, 1, 1, 1, 1, 1, 1, 1, 1, 1, 1, 1, 1, 1, 1, 1, 1, 1, 1, 1, 1, 1, 0, 0, 0, 0, 0, 0, 0, 0, 0, 0, 0, 0, 0, 0, 0, 0, 0, 0, 0, 0, 0, 0, 0, 0, 0, 0, 0, 0, 0, 0, 0, 0, 0, 0, 0, 0, 0, 0, 0, 0, 0, 0, 0, 0, 0, 0, 0, 0, 0, 0, 0, 0, 0, 0, 0, 0, 0, 0, 0, 0, 0, 0, 0, 0, 0, 0, 0, 0, 0, 0, 0, 0, 0, 0, 0, 0, 0, 0, 0, 0, 0, 0, 0, 0, 0, 0, 0, 0, 0, 0, 0, 0, 0, 0, 0, 0, 0, 0, 0, 0, 0, 0, 0, 0, 0, 0, 0, 0, 0, 0, 0, 0, 0, 0, 0, 0, 0, 0, 0, 0, 0, 0, 0, 0, 0, 0, 0, 0, 0, 0, 0, 0, 0, 0, 0, 0, 0, 0, 0, 0, 0, 0, 0, 0, 0, 0, 0, 0, 0, 0, 0, 0, 0, 0, 0, 0, 0, 0, 0, 0, 0, 0, 0, 0, 0, 0, 0, 0, 0, 0, 0, 0, 0, 0, 0, 0, 0, 0, 0, 0, 0, 0, 0, 0, 0, 0, 0, 0, 0, 0, 0, 0, 0, 0, 0, 0, 0, 0, 0, 0, 0, 0, 0, 0, 0, 0, 0, 0, 0, 0, 0, 0, 0, 0, 0, 0, 0, 0, 0, 0, 0, 0, 0, 0, 0, 0, 0, 0, 0, 0, 0, 0, 0, 0, 0, 0, 0, 0, 0, 0, 0, 0, 0, 0, 0, 0, 0, 0, 0, 0, 0, 0, 0, 0, 0, 0, 0, 0, 0, 0, 0, 0, 0, 0, 0, 0, 0, 0, 0, 0, 0, 0, 0, 0, 0, 0, 0, 0, 0, 0, 0, 0, 0, 0, 0, 0, 0, 0, 0, 0, 0, 0, 0, 0, 0, 0, 0, 0, 0, 0, 0, 0, 0, 0, 0, 0, 0, 0, 0, 0, 0, 0, 0, 0, 0, 0, 0, 0, 0, 0, 1, 1, 1, 1, 1, 1, 1, 1, 1, 1, 1, 1, 1, 1, 1, 1, 1, 1, 1, 1, 1, 1, 1, 1, 1, 1, 1, 1, 1, 1, 1, 1, 1, 1, 1, 1, 1, 1, 1, 1, 1, 1])
me_icosphere_001.materials.append(mat_spidereyes)
me_icosphere_001.materials.append(mat_body)
me_icosphere_001.use_remesh_preserve_volume = False
me_icosphere_001.use_remesh_preserve_attributes = False
me_icosphere_001.use_mirror_vertex_groups = False
me_icosphere_001.update()

# ---- objects
ob_backleftleg = bpy.data.objects.new('BackLeftLeg', me_icosphere_015)
ob_frontleftleg = bpy.data.objects.new('FrontLeftLeg', me_icosphere_010)
ob_backrightleg = bpy.data.objects.new('BackRightLeg', me_icosphere_007)
ob_frontrightleg = bpy.data.objects.new('FrontRightLeg', me_icosphere_003)
ob_body = bpy.data.objects.new('Body', me_icosphere_001)

# ---- transforms, parenting, visibility, modifiers, constraints
ob_backleftleg.location = (1.089, 0.9589, 1.064)
ob_backleftleg.rotation_euler = (0.4519, -0.02678, -0.6171)
ob_backleftleg.scale = (0.2075, 0.2075, 0.5443)
ob_backleftleg.lineart.crease_threshold = 0.0
ob_frontleftleg.location = (1.225, -0.7758, 1.054)
ob_frontleftleg.rotation_euler = (0.4519, -0.02678, 4.371)
ob_frontleftleg.scale = (0.2075, 0.2075, 0.5443)
ob_frontleftleg.lineart.crease_threshold = 0.0
ob_backrightleg.location = (-1.193, 0.8549, 1.064)
ob_backrightleg.rotation_euler = (0.4519, -0.02678, 1.157)
ob_backrightleg.scale = (0.2075, 0.2075, 0.5443)
ob_backrightleg.lineart.crease_threshold = 0.0
ob_frontrightleg.location = (-1.223, -0.7809, 1.054)
ob_frontrightleg.rotation_euler = (0.4519, -0.02678, 2.33)
ob_frontrightleg.scale = (0.2075, 0.2075, 0.5443)
ob_frontrightleg.lineart.crease_threshold = 0.0
ob_body.location = (0.0, 0.0, 1.534)
ob_body.lineart.crease_threshold = 0.0

# ---- collection membership
col_collection_1.objects.link(ob_backleftleg)
col_collection_1.objects.link(ob_frontleftleg)
col_collection_1.objects.link(ob_backrightleg)
col_collection_1.objects.link(ob_frontrightleg)
col_collection_1.objects.link(ob_body)

# ---- scene / render settings (as saved in the file)
scene.frame_start = 1; scene.frame_end = 250; scene.frame_set(155)
scene.render.engine = 'BLENDER_EEVEE_NEXT'
scene.render.resolution_percentage = 50
scene.render.dither_intensity = 0.0
scene.cycles.use_denoising = False
scene.cycles.samples = 128
scene.cycles.sampling_pattern = 'TABULATED_SOBOL'
scene.cycles.use_adaptive_sampling = False
scene.cycles.use_light_tree = False
scene.cycles.blur_glossy = 0.0
scene.cycles.sample_clamp_indirect = 0.0
scene.view_settings.view_transform = 'Standard'
bpy.context.view_layer.update()

# ---- added for rendering (the .blend has no active camera and no usable light): camera, sun
cam_auto = bpy.data.cameras.new('AutoCamera')
cam_auto.lens = 50.0
cam_auto.sensor_width = 36.0
cam_auto.clip_end = 1000.0
ob_auto_camera = bpy.data.objects.new('AutoCamera', cam_auto)
scene.collection.objects.link(ob_auto_camera)
ob_auto_camera.location = (5.97837, -6.91193, 6.12631)
ob_auto_camera.rotation_euler = (1.09748, -7.21219e-08, 0.694738)
scene.camera = ob_auto_camera
light_auto_sun = bpy.data.lights.new('AutoSun', 'SUN')
light_auto_sun.energy = 3.0
light_auto_sun.angle = 0.0523599
ob_auto_sun = bpy.data.objects.new('AutoSun', light_auto_sun)
scene.collection.objects.link(ob_auto_sun)
ob_auto_sun.rotation_euler = (0.872665, 0.174533, 0.523599)
bpy.context.view_layer.update()
